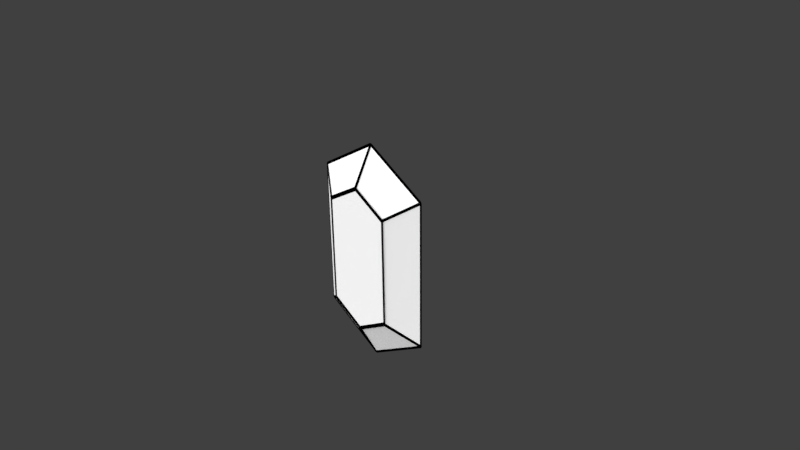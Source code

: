 # Source: Hexagon_Gem_003.blend  (saved by Blender 2.77.0; exported with 4.5.12 LTS)
import bpy
from mathutils import Matrix  # noqa: F401  (used for matrix-valued properties, if any)

bpy.ops.wm.read_factory_settings(use_empty=True)
scene = bpy.context.scene
scene.name = 'Scene'

# ---- collections
col_collection_1 = bpy.data.collections.new('Collection 1'); scene.collection.children.link(col_collection_1)

# ---- materials (node trees are filled in below, after node groups)
mat_hexagongem003mat001 = bpy.data.materials.new('HexagonGem003Mat001')
mat_hexagongem003mat001.alpha_threshold = 0.0
mat_hexagongem003mat001.roughness = 0.5
mat_hexagongem003mat002 = bpy.data.materials.new('HexagonGem003Mat002')
mat_hexagongem003mat002.alpha_threshold = 0.0
mat_hexagongem003mat002.roughness = 0.5

# ---- material node trees
mat_hexagongem003mat001.use_nodes = True; mat_hexagongem003mat001.node_tree.nodes.clear()
_N = mat_hexagongem003mat001.node_tree.nodes; _L = mat_hexagongem003mat001.node_tree.links
n0 = _N.new('ShaderNodeOutputMaterial'); n0.name = 'Material Output'; n0.location = (300, 300)
n1 = _N.new('ShaderNodeBsdfDiffuse'); n1.name = 'Diffuse BSDF'; n1.location = (10, 300)
n1.inputs[0].default_value = (1.0, 1.0, 1.0, 1.0)
_L.new(n1.outputs[0], n0.inputs[0])
n0.is_active_output = True
mat_hexagongem003mat002.use_nodes = True; mat_hexagongem003mat002.node_tree.nodes.clear()
_N = mat_hexagongem003mat002.node_tree.nodes; _L = mat_hexagongem003mat002.node_tree.links
n0 = _N.new('ShaderNodeOutputMaterial'); n0.name = 'Material Output'; n0.location = (300, 300)
n1 = _N.new('ShaderNodeBsdfDiffuse'); n1.name = 'Diffuse BSDF'; n1.location = (10, 300)
n1.inputs[0].default_value = (0.0, 0.0, 0.0, 1.0)
_L.new(n1.outputs[0], n0.inputs[0])
n0.is_active_output = True

# ---- world
world_world = bpy.data.worlds.new('World'); scene.world = world_world
world_world.color = (0.05088, 0.05088, 0.05088)
world_world.use_sun_shadow = False
world_world.sun_shadow_jitter_overblur = 0.0
world_world.cycles.sampling_method = 'MANUAL'

# ---- cameras
cam_camera = bpy.data.cameras.new('Camera')
cam_camera.clip_end = 100.0
cam_camera.lens = 35.0
cam_camera.sensor_width = 32.0
cam_camera.sensor_height = 18.0
cam_camera.ortho_scale = 7.314
cam_camera.dof.focus_distance = 0.0

# ---- lights
light_lamp = bpy.data.lights.new('Lamp', 'SUN')
light_lamp.transmission_factor = 0.0
light_lamp.cutoff_distance = 30.0
light_lamp.angle = 2.214
light_lamp.energy = 4.0
light_lamp.shadow_buffer_clip_start = 1.001
light_lamp.shadow_soft_size = 2.0
light_lamp.shadow_cascade_max_distance = 1000.0

# ---- meshes
me_diamond_002 = bpy.data.meshes.new('Diamond.002')
me_diamond_002.from_pydata([(-2.665e-16, -0.27, 6.706e-09), (0.06064, -0.2699, 0.8811), (0.04542, -0.2779, 0.8653), (0.03661, -0.2704, 0.8945), (-0.5244, -0.2704, 0.8807), (-0.5005, -0.2704, 0.8945), (-0.4996, -0.2779, 0.8653), (2.665e-16, 0.27, 6.706e-09), (-0.7934, -0.2699, 0.388), (-0.793, -0.2704, 0.4155), (-0.7721, -0.2779, 0.3933), (-0.06064, -0.2699, -0.8811), (-0.04542, -0.2779, -0.8653), (-0.03661, -0.2704, -0.8945), (0.5244, -0.2704, -0.8807), (0.5005, -0.2704, -0.8945), (0.4996, -0.2779, -0.8653), (0.7934, -0.2699, -0.388), (0.793, -0.2704, -0.4155), (0.7721, -0.2779, -0.3933), (0.7705, -0.2628, -0.4038), (0.771, -0.2622, -0.3771), (0.7503, -0.27, -0.3822), (0.4864, -0.2628, -0.8692), (0.5096, -0.2628, -0.8558), (0.4855, -0.27, -0.8408), (-0.04413, -0.27, -0.8408), (-0.05893, -0.2622, -0.8562), (-0.03558, -0.2628, -0.8692), (-0.7705, -0.2628, 0.4038), (-0.771, -0.2622, 0.3771), (-0.7503, -0.27, 0.3822), (-0.4864, -0.2628, 0.8692), (-0.5096, -0.2628, 0.8558), (-0.4855, -0.27, 0.8408), (0.04413, -0.27, 0.8408), (0.05893, -0.2622, 0.8562), (0.03558, -0.2628, 0.8692), (0.7705, 0.2628, -0.4038), (0.7503, 0.27, -0.3822), (0.771, 0.2622, -0.3771), (1.228, -0.00778, -0.4179), (1.23, -0.007233, -0.4448), (1.23, 0.007233, -0.4448), (1.228, 0.00778, -0.4179), (0.4864, 0.2628, -0.8692), (0.4855, 0.27, -0.8408), (0.5096, 0.2628, -0.8558), (0.7509, 0.007232, -1.274), (0.7509, -0.007233, -1.274), (0.7277, -0.007233, -1.287), (0.7277, 0.007233, -1.287), (-0.03558, 0.2628, -0.8692), (-0.05893, 0.2622, -0.8562), (-0.04413, 0.27, -0.8408), (-0.2521, 0.00778, -1.272), (-0.2296, 0.007233, -1.287), (-0.2296, -0.007233, -1.287), (-0.2521, -0.00778, -1.272), (-0.7705, 0.2628, 0.4038), (-0.7503, 0.27, 0.3822), (-0.771, 0.2622, 0.3771), (-1.23, -0.007233, 0.4448), (-1.23, 0.007233, 0.4448), (-1.228, 0.00778, 0.4179), (-1.228, -0.00778, 0.4179), (-0.4864, 0.2628, 0.8692), (-0.4855, 0.27, 0.8408), (-0.5096, 0.2628, 0.8558), (-0.7509, -0.007233, 1.274), (-0.7277, -0.007233, 1.287), (-0.7277, 0.007233, 1.287), (-0.7509, 0.007233, 1.274), (0.03558, 0.2628, 0.8692), (0.05893, 0.2622, 0.8562), (0.04413, 0.27, 0.8408), (0.2296, 0.007233, 1.287), (0.2296, -0.007233, 1.287), (0.2521, -0.00778, 1.272), (0.2521, 0.00778, 1.272), (0.7934, 0.2699, -0.388), (0.793, 0.2704, -0.4155), (0.7721, 0.2779, -0.3933), (1.264, -9.313e-10, -0.43), (1.265, -8.615e-09, -0.4577), (0.5244, 0.2704, -0.8807), (0.5005, 0.2704, -0.8945), (0.4996, 0.2779, -0.8653), (0.7489, -2.701e-08, -1.325), (0.7728, -2.282e-08, -1.311), (-0.04542, 0.2779, -0.8653), (-0.03661, 0.2704, -0.8945), (-0.06064, 0.2699, -0.8811), (-0.2595, -6.054e-09, -1.309), (-0.2363, 4.191e-09, -1.325), (-0.7934, 0.2699, 0.388), (-0.793, 0.2704, 0.4155), (-0.7721, 0.2779, 0.3933), (-1.264, 1.723e-08, 0.43), (-1.265, 9.546e-09, 0.4577), (-0.5244, 0.2704, 0.8807), (-0.5005, 0.2704, 0.8945), (-0.4996, 0.2779, 0.8653), (-0.7728, -4.424e-09, 1.311), (-0.7489, -8.848e-09, 1.325), (0.04542, 0.2779, 0.8653), (0.03661, 0.2704, 0.8945), (0.06064, 0.2699, 0.8811), (0.2595, 1.211e-08, 1.309), (0.2363, 2.119e-08, 1.325)], [], [(0, 22, 35), (23, 57, 50), (25, 0, 26), (26, 0, 31), (32, 77, 70), (34, 0, 35), (22, 0, 25), (42, 24, 49), (58, 30, 65), (31, 0, 34), (62, 33, 69), (43, 47, 38), (7, 75, 39), (74, 44, 40), (54, 60, 7), (63, 68, 59), (60, 67, 7), (18, 17, 19), (39, 46, 7), (46, 54, 7), (56, 45, 51), (64, 53, 55), (67, 75, 7), (76, 66, 71), (48, 84, 89), (72, 99, 103), (46, 82, 87), (49, 84, 42), (69, 99, 62), (47, 81, 38), (41, 17, 83), (33, 9, 4), (67, 97, 102), (42, 18, 20), (34, 10, 31), (68, 96, 59), (32, 3, 37), (78, 83, 108), (55, 92, 93), (34, 2, 6), (79, 83, 44), (56, 91, 52), (65, 8, 98), (57, 13, 94), (40, 107, 74), (62, 9, 29), (58, 11, 27), (75, 82, 39), (22, 2, 35), (79, 107, 108), (36, 17, 21), (76, 106, 73), (77, 3, 109), (54, 97, 60), (78, 1, 36), (61, 92, 53), (30, 11, 8), (51, 86, 88), (31, 12, 26), (48, 85, 47), (49, 14, 89), (71, 101, 104), (50, 15, 23), (72, 100, 68), (71, 109, 76), (46, 90, 54), (70, 109, 104), (45, 91, 86), (69, 4, 103), (43, 81, 84), (70, 5, 32), (44, 80, 40), (21, 78, 36), (15, 14, 16), (12, 11, 13), (9, 8, 10), (5, 4, 6), (2, 1, 3), (81, 82, 80), (86, 87, 85), (91, 92, 90), (96, 97, 95), (101, 102, 100), (106, 107, 105), (9, 98, 8), (6, 3, 5), (18, 83, 17), (16, 13, 15), (5, 103, 4), (88, 14, 15), (12, 8, 11), (108, 3, 1), (1, 19, 17), (93, 13, 11), (6, 9, 10), (16, 18, 19), (98, 96, 95), (106, 102, 101), (83, 81, 80), (91, 87, 86), (100, 104, 101), (85, 88, 86), (95, 90, 92), (106, 108, 107), (105, 80, 82), (91, 93, 92), (96, 102, 97), (81, 87, 82), (25, 19, 22), (25, 12, 16), (24, 18, 14), (23, 13, 28), (64, 95, 61), (65, 93, 58), (63, 96, 99), (55, 98, 64), (66, 106, 101), (50, 94, 88), (67, 105, 75), (51, 94, 56), (23, 28, 57), (32, 37, 77), (42, 20, 24), (58, 27, 30), (62, 29, 33), (43, 48, 47), (74, 79, 44), (63, 72, 68), (56, 52, 45), (64, 61, 53), (76, 73, 66), (48, 43, 84), (72, 63, 99), (46, 39, 82), (49, 89, 84), (69, 103, 99), (47, 85, 81), (41, 21, 17), (33, 29, 9), (67, 60, 97), (42, 84, 18), (34, 6, 10), (68, 100, 96), (32, 5, 3), (78, 41, 83), (55, 53, 92), (34, 35, 2), (79, 108, 83), (56, 94, 91), (65, 30, 8), (57, 28, 13), (40, 80, 107), (62, 99, 9), (58, 93, 11), (75, 105, 82), (22, 19, 2), (79, 74, 107), (36, 1, 17), (76, 109, 106), (77, 37, 3), (54, 90, 97), (78, 108, 1), (61, 95, 92), (30, 27, 11), (51, 45, 86), (31, 10, 12), (48, 89, 85), (49, 24, 14), (71, 66, 101), (50, 88, 15), (72, 103, 100), (71, 104, 109), (46, 87, 90), (70, 77, 109), (45, 52, 91), (69, 33, 4), (43, 38, 81), (70, 104, 5), (44, 83, 80), (21, 41, 78), (9, 99, 98), (6, 2, 3), (18, 84, 83), (16, 12, 13), (5, 104, 103), (88, 89, 14), (12, 10, 8), (108, 109, 3), (1, 2, 19), (93, 94, 13), (6, 4, 9), (16, 14, 18), (98, 99, 96), (106, 105, 102), (83, 84, 81), (91, 90, 87), (100, 103, 104), (85, 89, 88), (95, 97, 90), (106, 109, 108), (105, 107, 80), (91, 94, 93), (96, 100, 102), (81, 85, 87), (25, 16, 19), (25, 26, 12), (24, 20, 18), (23, 15, 13), (64, 98, 95), (65, 98, 93), (63, 59, 96), (55, 93, 98), (66, 73, 106), (50, 57, 94), (67, 102, 105), (51, 88, 94)])
me_diamond_002.polygons.foreach_set('material_index', [0, 0, 0, 0, 0, 0, 0, 0, 0, 0, 0, 0, 0, 0, 0, 0, 0, 1, 0, 0, 0, 0, 0, 0, 1, 1, 1, 1, 1, 1, 1, 1, 1, 1, 1, 1, 1, 1, 1, 1, 1, 1, 1, 1, 1, 1, 1, 1, 1, 1, 1, 1, 1, 1, 1, 1, 1, 1, 1, 1, 1, 1, 1, 1, 1, 1, 1, 1, 1, 1, 1, 1, 0, 1, 1, 1, 1, 1, 1, 1, 1, 1, 1, 1, 1, 1, 1, 1, 1, 1, 1, 1, 1, 1, 1, 1, 1, 1, 1, 1, 1, 1, 1, 1, 1, 1, 1, 1, 1, 1, 1, 1, 1, 1, 1, 1, 1, 1, 1, 1, 0, 0, 0, 0, 0, 0, 0, 0, 0, 0, 0, 1, 1, 1, 1, 1, 1, 1, 1, 1, 1, 1, 1, 1, 1, 1, 1, 1, 1, 1, 1, 1, 1, 1, 1, 1, 1, 1, 1, 1, 1, 1, 1, 1, 1, 1, 1, 1, 1, 1, 1, 1, 1, 1, 1, 1, 1, 1, 1, 0, 1, 1, 1, 1, 1, 1, 1, 1, 1, 1, 1, 1, 1, 1, 1, 1, 1, 1, 1, 1, 1, 1, 1, 1, 1, 1, 1, 1, 1, 1, 1, 1, 1, 1, 1, 1])
me_diamond_002.materials.append(mat_hexagongem003mat001)
me_diamond_002.materials.append(mat_hexagongem003mat002)
me_diamond_002.use_remesh_preserve_volume = False
me_diamond_002.use_remesh_preserve_attributes = False
me_diamond_002.use_mirror_vertex_groups = False
me_diamond_002.update()

# ---- objects
ob_objects = bpy.data.objects.new('OBJECTS', None)
ob_hexagon_gem_003 = bpy.data.objects.new('Hexagon_Gem_003', me_diamond_002)
ob_lamp = bpy.data.objects.new('Lamp', light_lamp)
ob_camera = bpy.data.objects.new('Camera', cam_camera)

# ---- transforms, parenting, visibility, modifiers, constraints
ob_objects.location = (0.0, 0.0, 0.0)
ob_objects.empty_image_offset = (0.0, 0.0)
ob_objects.show_name = True
ob_objects.show_in_front = True
ob_objects.lineart.crease_threshold = 0.0
ob_hexagon_gem_003.parent = ob_objects
ob_hexagon_gem_003.location = (0.0, 0.0, 0.0)
ob_hexagon_gem_003.rotation_euler = (2.079e-08, 0.5236, 7.757e-08)
ob_hexagon_gem_003.lineart.crease_threshold = 0.0
ob_lamp.location = (4.076, 1.005, 5.904)
ob_lamp.rotation_euler = (0.6562, 0.0, 0.0)
ob_lamp.lock_rotations_4d = False
ob_lamp.empty_display_type = 'ARROWS'
ob_lamp.color = (0.0, 0.0, 0.0, 0.0)
ob_lamp.lineart.crease_threshold = 0.0
ob_camera.location = (7.481, -6.508, 5.344)
ob_camera.rotation_euler = (1.109, 0.01082, 0.8149)
ob_camera.lock_rotations_4d = False
ob_camera.empty_display_type = 'ARROWS'
ob_camera.color = (0.0, 0.0, 0.0, 0.0)
ob_camera.display_type = 'WIRE'
ob_camera.lineart.crease_threshold = 0.0

# ---- collection membership
col_collection_1.objects.link(ob_objects)
col_collection_1.objects.link(ob_hexagon_gem_003)
col_collection_1.objects.link(ob_lamp)
col_collection_1.objects.link(ob_camera)

# ---- scene / render settings (as saved in the file)
scene.camera = ob_camera
scene.frame_start = 1; scene.frame_end = 250; scene.frame_set(1)
scene.render.engine = 'CYCLES'
scene.render.resolution_percentage = 50
scene.render.dither_intensity = 0.0
scene.cycles.use_denoising = False
scene.cycles.samples = 128
scene.cycles.sampling_pattern = 'TABULATED_SOBOL'
scene.cycles.light_sampling_threshold = 0.0
scene.cycles.use_adaptive_sampling = False
scene.cycles.use_light_tree = False
scene.cycles.blur_glossy = 0.0
scene.cycles.sample_clamp_indirect = 0.0
scene.view_settings.view_transform = 'Standard'
bpy.context.view_layer.update()
